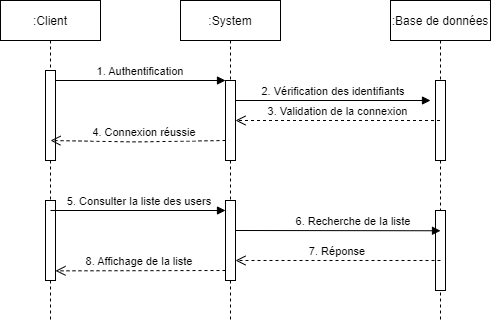

The diagram above was exported from draw.io. Its source (the exported page's mxGraphModel, read from the mxfile embedded in the PNG):
<mxGraphModel dx="1278" dy="547" grid="1" gridSize="10" guides="1" tooltips="1" connect="1" arrows="1" fold="1" page="1" pageScale="1" pageWidth="850" pageHeight="1100" math="0" shadow="0">
  <root>
    <mxCell id="0" />
    <mxCell id="1" parent="0" />
    <mxCell id="3nuBFxr9cyL0pnOWT2aG-1" value=":Client" style="shape=umlLifeline;perimeter=lifelinePerimeter;container=1;collapsible=0;recursiveResize=0;rounded=0;shadow=0;strokeWidth=1;" parent="1" vertex="1">
      <mxGeometry x="120" y="80" width="100" height="320" as="geometry" />
    </mxCell>
    <mxCell id="3nuBFxr9cyL0pnOWT2aG-2" value="" style="points=[];perimeter=orthogonalPerimeter;rounded=0;shadow=0;strokeWidth=1;" parent="3nuBFxr9cyL0pnOWT2aG-1" vertex="1">
      <mxGeometry x="45" y="70" width="10" height="90" as="geometry" />
    </mxCell>
    <mxCell id="V91wAxNs3vRIjSCmIlZW-20" value="" style="html=1;points=[];perimeter=orthogonalPerimeter;" parent="3nuBFxr9cyL0pnOWT2aG-1" vertex="1">
      <mxGeometry x="45" y="200" width="10" height="80" as="geometry" />
    </mxCell>
    <mxCell id="3nuBFxr9cyL0pnOWT2aG-5" value=":System" style="shape=umlLifeline;perimeter=lifelinePerimeter;container=1;collapsible=0;recursiveResize=0;rounded=0;shadow=0;strokeWidth=1;" parent="1" vertex="1">
      <mxGeometry x="300" y="80" width="100" height="320" as="geometry" />
    </mxCell>
    <mxCell id="3nuBFxr9cyL0pnOWT2aG-6" value="" style="points=[];perimeter=orthogonalPerimeter;rounded=0;shadow=0;strokeWidth=1;" parent="3nuBFxr9cyL0pnOWT2aG-5" vertex="1">
      <mxGeometry x="45" y="80" width="10" height="80" as="geometry" />
    </mxCell>
    <mxCell id="3nuBFxr9cyL0pnOWT2aG-8" value="1. Authentification" style="verticalAlign=bottom;endArrow=block;entryX=0;entryY=0;shadow=0;strokeWidth=1;" parent="1" source="3nuBFxr9cyL0pnOWT2aG-2" target="3nuBFxr9cyL0pnOWT2aG-6" edge="1">
      <mxGeometry relative="1" as="geometry">
        <mxPoint x="275" y="160" as="sourcePoint" />
      </mxGeometry>
    </mxCell>
    <mxCell id="V91wAxNs3vRIjSCmIlZW-1" value=":Base de données" style="shape=umlLifeline;perimeter=lifelinePerimeter;container=1;collapsible=0;recursiveResize=0;rounded=0;shadow=0;strokeWidth=1;" parent="1" vertex="1">
      <mxGeometry x="510" y="80" width="100" height="320" as="geometry" />
    </mxCell>
    <mxCell id="V91wAxNs3vRIjSCmIlZW-2" value="" style="points=[];perimeter=orthogonalPerimeter;rounded=0;shadow=0;strokeWidth=1;" parent="V91wAxNs3vRIjSCmIlZW-1" vertex="1">
      <mxGeometry x="45" y="80" width="10" height="80" as="geometry" />
    </mxCell>
    <mxCell id="V91wAxNs3vRIjSCmIlZW-22" value="" style="html=1;points=[];perimeter=orthogonalPerimeter;" parent="V91wAxNs3vRIjSCmIlZW-1" vertex="1">
      <mxGeometry x="45" y="210" width="10" height="80" as="geometry" />
    </mxCell>
    <mxCell id="V91wAxNs3vRIjSCmIlZW-12" value="2. Vérification des identifiants" style="verticalAlign=bottom;endArrow=block;shadow=0;strokeWidth=1;" parent="1" edge="1">
      <mxGeometry relative="1" as="geometry">
        <mxPoint x="355" y="180.0000000000001" as="sourcePoint" />
        <mxPoint x="550" y="180" as="targetPoint" />
      </mxGeometry>
    </mxCell>
    <mxCell id="V91wAxNs3vRIjSCmIlZW-13" value="3. Validation de la connexion" style="verticalAlign=bottom;endArrow=open;dashed=1;endSize=8;shadow=0;strokeWidth=1;" parent="1" source="V91wAxNs3vRIjSCmIlZW-1" edge="1">
      <mxGeometry relative="1" as="geometry">
        <mxPoint x="355" y="199.99999999999977" as="targetPoint" />
        <mxPoint x="525" y="199.99999999999977" as="sourcePoint" />
      </mxGeometry>
    </mxCell>
    <mxCell id="V91wAxNs3vRIjSCmIlZW-14" value="4. Connexion réussie" style="verticalAlign=bottom;endArrow=open;dashed=1;endSize=8;shadow=0;strokeWidth=1;" parent="1" edge="1">
      <mxGeometry x="-0.0723" relative="1" as="geometry">
        <mxPoint x="170" y="220" as="targetPoint" />
        <mxPoint x="345" y="220" as="sourcePoint" />
        <Array as="points">
          <mxPoint x="254.89999999999998" y="221.44000000000005" />
        </Array>
        <mxPoint as="offset" />
      </mxGeometry>
    </mxCell>
    <mxCell id="V91wAxNs3vRIjSCmIlZW-21" value="" style="html=1;points=[];perimeter=orthogonalPerimeter;" parent="1" vertex="1">
      <mxGeometry x="345" y="280" width="10" height="80" as="geometry" />
    </mxCell>
    <mxCell id="V91wAxNs3vRIjSCmIlZW-24" value="6. Recherche de la liste" style="verticalAlign=bottom;endArrow=block;shadow=0;strokeWidth=1;exitX=1.14;exitY=0.128;exitDx=0;exitDy=0;exitPerimeter=0;" parent="1" edge="1">
      <mxGeometry x="0.1475" relative="1" as="geometry">
        <mxPoint x="355" y="310" as="sourcePoint" />
        <mxPoint x="560" y="310.26" as="targetPoint" />
        <mxPoint as="offset" />
        <Array as="points" />
      </mxGeometry>
    </mxCell>
    <mxCell id="V91wAxNs3vRIjSCmIlZW-27" value="5. Consulter la liste des users" style="verticalAlign=bottom;endArrow=block;shadow=0;strokeWidth=1;exitX=0.5;exitY=0.125;exitDx=0;exitDy=0;exitPerimeter=0;" parent="1" source="V91wAxNs3vRIjSCmIlZW-20" edge="1">
      <mxGeometry x="0.022" relative="1" as="geometry">
        <mxPoint x="181.4" y="290.24" as="sourcePoint" />
        <mxPoint x="344.9999999999999" y="290" as="targetPoint" />
        <mxPoint as="offset" />
      </mxGeometry>
    </mxCell>
    <mxCell id="V91wAxNs3vRIjSCmIlZW-29" value="8. Affichage de la liste" style="verticalAlign=bottom;endArrow=open;dashed=1;endSize=8;shadow=0;strokeWidth=1;" parent="1" edge="1">
      <mxGeometry x="0.0083" relative="1" as="geometry">
        <mxPoint x="175" y="350.3399999999999" as="targetPoint" />
        <mxPoint x="345" y="350" as="sourcePoint" />
        <Array as="points" />
        <mxPoint as="offset" />
      </mxGeometry>
    </mxCell>
    <mxCell id="V91wAxNs3vRIjSCmIlZW-43" value="7. Réponse" style="verticalAlign=bottom;endArrow=open;dashed=1;endSize=8;shadow=0;strokeWidth=1;" parent="1" edge="1">
      <mxGeometry relative="1" as="geometry">
        <mxPoint x="355" y="339.9999999999998" as="targetPoint" />
        <mxPoint x="560" y="340" as="sourcePoint" />
      </mxGeometry>
    </mxCell>
  </root>
</mxGraphModel>